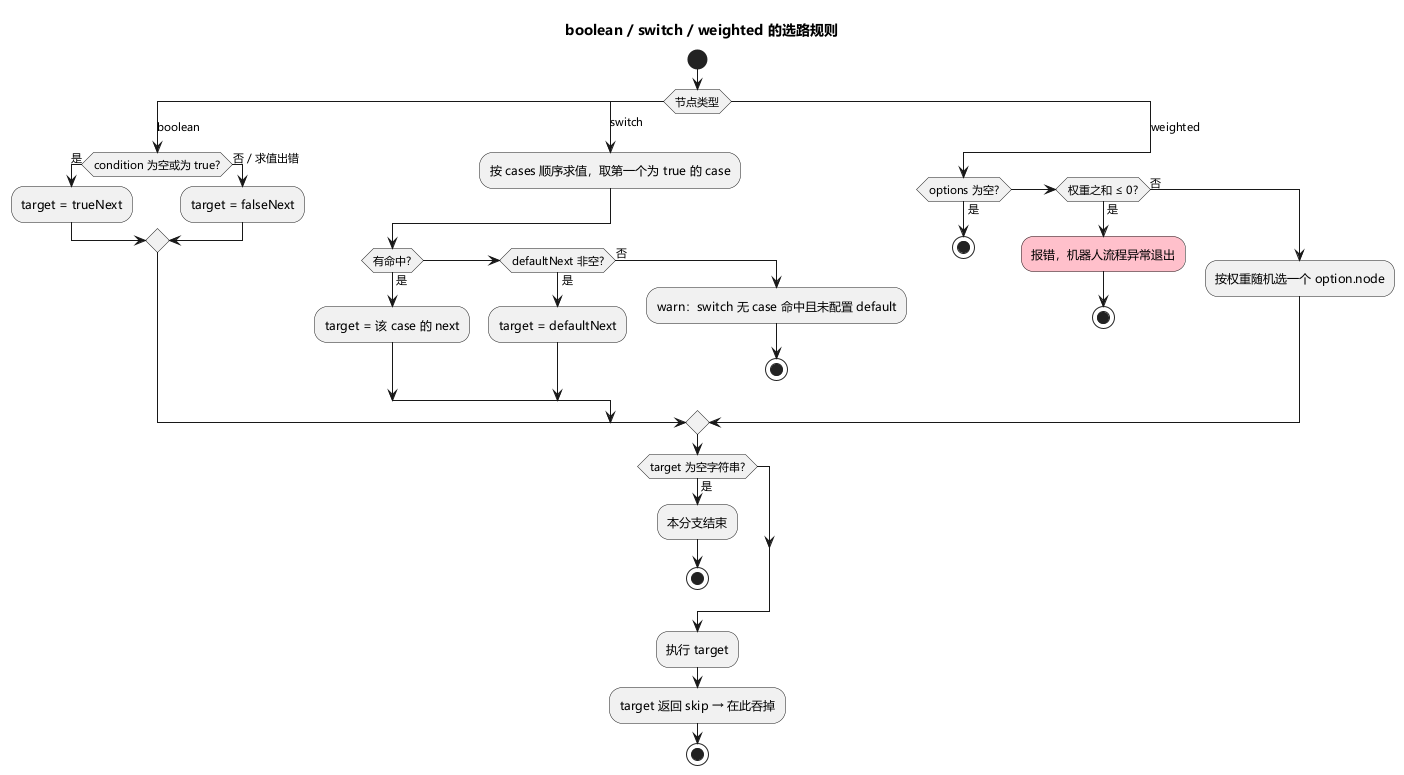

The diagram above was rendered by PlantUML. Its source (embedded in the PNG):
@startuml
skinparam defaultFontName "Microsoft YaHei"
title boolean / switch / weighted 的选路规则

start
switch (节点类型)
case (boolean)
  if (condition 为空或为 true?) then (是)
    :target = trueNext;
  else (否 / 求值出错)
    :target = falseNext;
  endif
case (switch)
  :按 cases 顺序求值，取第一个为 true 的 case;
  if (有命中?) then (是)
    :target = 该 case 的 next;
  elseif (defaultNext 非空?) then (是)
    :target = defaultNext;
  else (否)
    :warn：switch 无 case 命中且未配置 default;
    stop
  endif
case (weighted)
  if (options 为空?) then (是)
    stop
  elseif (权重之和 ≤ 0?) then (是)
    #pink:报错，机器人流程异常退出;
    stop
  else (否)
    :按权重随机选一个 option.node;
  endif
endswitch
if (target 为空字符串?) then (是)
  :本分支结束;
  stop
endif
:执行 target;
:target 返回 skip → 在此吞掉;
stop
@enduml